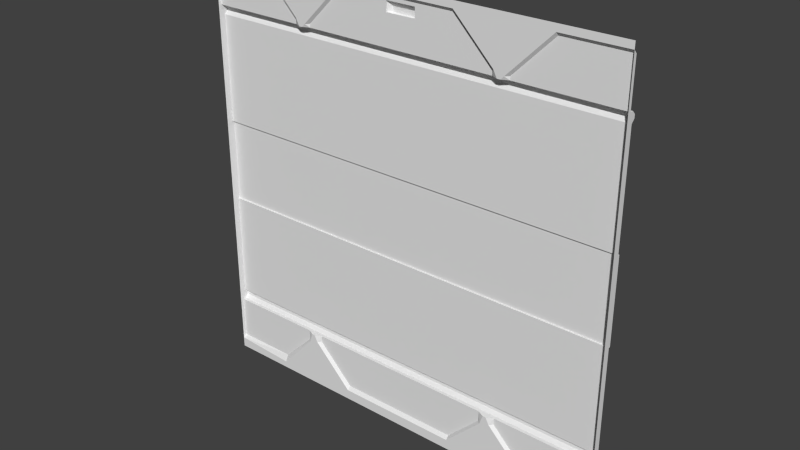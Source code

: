 # Source: eng2_3.blend  (saved by Blender 2.76.0; exported with 4.5.12 LTS)
import bpy
from mathutils import Matrix  # noqa: F401  (used for matrix-valued properties, if any)

bpy.ops.wm.read_factory_settings(use_empty=True)
scene = bpy.context.scene
scene.name = 'Scene'

# ---- collections
col_collection_1 = bpy.data.collections.new('Collection 1'); scene.collection.children.link(col_collection_1)

# ---- materials (node trees are filled in below, after node groups)
mat_eng1_5 = bpy.data.materials.new('eng1_5')
mat_eng1_5.alpha_threshold = 0.0
mat_eng1_5.use_transparent_shadow = False
mat_eng1_5.roughness = 0.5
mat_eng1_5.specular_intensity = 0.0

# ---- material node trees

# ---- world
world_world = bpy.data.worlds.new('World'); scene.world = world_world
world_world.color = (0.05088, 0.05088, 0.05088)
world_world.use_sun_shadow = False
world_world.sun_shadow_jitter_overblur = 0.0
world_world.cycles.sampling_method = 'MANUAL'
world_world.cycles.sample_map_resolution = 256

# ---- meshes
me_eng1_5 = bpy.data.meshes.new('eng1_5')
me_eng1_5.from_pydata([(1.28, -1.28, 1.24), (1.28, -1.26, -1.2), (-1.28, -1.28, -1.22), (-1.28, -1.26, -1.2), (1.28, -1.28, -1.28), (-1.28, -1.28, -1.28), (1.28, -1.28, 1.28), (-1.28, -1.28, 1.28), (-1.28, -1.28, 1.26), (1.28, -1.28, 1.26), (-1.28, -1.28, 1.24), (1.28, -1.28, -1.24), (-1.28, -1.28, -1.24), (0.34, -1.28, 1.26), (0.34, -1.28, 1.24), (0.9, -1.28, 1.26), (0.9, -1.28, 1.24), (0.62, -1.28, 0.98), (-0.64, -1.28, 0.98), (0.64, -1.28, 0.98), (0.66, -1.26, 0.98), (-0.6, -1.26, 0.98), (-0.62, -1.28, 0.98), (0.88, -1.28, -1.24), (0.36, -1.28, -1.24), (-1.28, -1.26, 1.22), (0.34, -1.26, 1.22), (0.9, -1.26, 1.22), (1.28, -1.26, 1.22), (0.6, -1.28, 1.0), (-0.66, -1.28, 1.0), (0.58, -1.28, 1.0), (0.56, -1.26, 1.0), (-0.7, -1.26, 1.0), (-0.68, -1.28, 1.0), (-0.38, -1.28, -1.24), (-0.36, -1.28, 1.26), (-0.36, -1.28, 1.24), (-0.36, -1.26, 1.22), (-0.9, -1.28, -1.24), (-0.92, -1.28, 1.26), (-0.92, -1.28, 1.24), (-0.92, -1.26, 1.22), (0.62, -1.28, -0.98), (-0.64, -1.28, -0.98), (0.64, -1.28, -0.98), (0.66, -1.26, -0.98), (-0.6, -1.26, -0.98), (-0.62, -1.28, -0.98), (0.6, -1.28, -1.0), (-0.66, -1.28, -1.0), (0.58, -1.28, -1.0), (0.56, -1.26, -1.0), (-0.7, -1.26, -1.0), (-0.68, -1.28, -1.0), (1.28, -1.28, -1.22), (-0.9, -1.26, -1.2), (0.88, -1.28, -1.22), (0.36, -1.28, -1.22), (-0.38, -1.28, -1.22), (0.88, -1.26, -1.2), (0.36, -1.26, -1.2), (-0.38, -1.26, -1.2), (-0.07996, -1.26, 1.2), (-0.07998, -1.26, 1.14), (0.09997, -1.26, 1.14), (0.09996, -1.26, 1.2), (-0.06003, -1.26, 1.14), (-0.06003, -1.238, 1.133), (0.07999, -1.26, 1.14), (0.07999, -1.238, 1.133), (-0.07996, -1.25, 1.2), (-0.07998, -1.25, 1.14), (0.07999, -1.23, 1.137), (0.09997, -1.25, 1.14), (0.09996, -1.25, 1.2), (-0.06003, -1.23, 1.137), (-0.05998, -1.23, 1.17), (0.08001, -1.23, 1.17), (0.62, -1.28, -0.94), (-0.6, -1.26, -0.94), (-0.64, -1.28, -0.94), (-1.28, -1.26, -0.94), (0.66, -1.26, -0.94), (-1.28, -1.28, -0.94), (0.6, -1.28, -0.94), (1.28, -1.26, -0.94), (0.56, -1.26, -0.94), (-0.7, -1.26, -0.94), (-0.66, -1.28, -0.94), (-0.64, -1.28, 0.96), (1.28, -1.26, 0.96), (0.66, -1.26, 0.96), (0.56, -1.26, 0.96), (-0.66, -1.28, 0.96), (-1.28, -1.28, 0.96), (-0.7, -1.26, 0.96), (-1.28, -1.26, 0.96), (1.28, -1.28, 0.96), (0.6, -1.28, 0.96), (-0.6, -1.26, 0.96), (0.62, -1.28, 0.96), (-1.28, -1.24, -0.94), (1.28, -1.24, -0.94), (1.28, -1.24, 0.96), (-1.28, -1.24, 0.96), (-1.28, -1.24, -0.88), (1.28, -1.24, -0.88), (1.28, -1.22, -0.9), (1.28, -1.22, -0.92), (-1.28, -1.22, -0.92), (-1.28, -1.22, -0.9), (-1.28, -1.24, 0.9), (1.28, -1.24, 0.9), (-1.28, -1.22, 0.92), (-1.28, -1.22, 0.94), (1.28, -1.22, 0.94), (1.28, -1.22, 0.92), (1.28, -1.24, 0.2601), (-1.28, -1.24, 0.2601), (1.28, -1.24, -0.2397), (-1.28, -1.24, -0.2397), (-1.28, -1.23, -0.2397), (-1.28, -1.23, 0.2601), (1.28, -1.23, 0.2601), (1.28, -1.23, -0.2397)], [], [(25, 97, 95), (18, 36, 37), (49, 24, 58), (39, 2, 56), (37, 14, 26), (31, 99, 93), (14, 31, 26), (8, 41, 10), (16, 20, 19), (16, 9, 0), (57, 1, 55), (48, 81, 80), (83, 46, 45), (59, 61, 58), (24, 23, 4), (33, 42, 41), (100, 90, 22), (42, 96, 97), (48, 62, 59), (57, 45, 46), (56, 54, 39), (68, 76, 73), (26, 66, 63), (63, 71, 72), (65, 74, 75), (68, 72, 76), (75, 78, 77), (77, 78, 73), (77, 76, 72), (78, 75, 74), (63, 66, 75), (74, 70, 73), (69, 70, 74), (67, 68, 70), (67, 64, 72), (87, 62, 80), (88, 56, 82), (38, 21, 22), (85, 51, 87), (84, 82, 3), (89, 54, 88), (86, 60, 83), (96, 34, 94), (101, 19, 92), (92, 27, 91), (67, 69, 93), (36, 7, 13), (98, 91, 28), (14, 29, 31), (87, 52, 61), (124, 125, 122), (104, 105, 93), (5, 12, 39), (68, 67, 72), (65, 26, 93), (87, 103, 83), (5, 35, 24), (37, 36, 13), (17, 101, 99), (42, 33, 96), (24, 49, 23), (25, 10, 41), (41, 42, 25), (46, 60, 57), (49, 85, 43), (26, 65, 66), (32, 26, 31), (63, 38, 26), (100, 21, 38), (16, 15, 9), (26, 38, 37), (56, 53, 54), (104, 116, 115), (4, 5, 24), (21, 100, 22), (113, 112, 114), (37, 38, 22), (109, 103, 102), (17, 15, 19), (88, 53, 56), (55, 11, 23), (70, 68, 73), (14, 13, 29), (106, 107, 108), (79, 83, 45), (59, 62, 61), (58, 24, 59), (58, 61, 52), (5, 39, 35), (47, 80, 62), (45, 43, 79), (41, 40, 30), (24, 35, 59), (19, 15, 16), (57, 60, 1), (85, 49, 51), (71, 77, 72), (3, 56, 2), (53, 88, 54), (65, 69, 74), (34, 33, 41), (18, 90, 94), (18, 22, 90), (18, 94, 30), (64, 67, 100), (100, 38, 64), (20, 92, 19), (71, 75, 77), (92, 20, 27), (108, 109, 110), (2, 84, 3), (49, 43, 23), (52, 87, 51), (80, 47, 48), (22, 18, 37), (89, 81, 44), (100, 67, 93), (51, 49, 58), (50, 89, 44), (113, 98, 118), (17, 99, 29), (76, 77, 73), (13, 14, 37), (73, 78, 74), (116, 117, 114), (39, 12, 2), (101, 17, 19), (69, 67, 70), (86, 1, 60), (93, 32, 31), (10, 25, 95), (8, 40, 41), (35, 44, 59), (50, 39, 54), (85, 79, 43), (57, 23, 45), (66, 65, 75), (23, 11, 4), (121, 122, 125), (118, 124, 123), (64, 63, 72), (106, 121, 120), (46, 83, 60), (96, 33, 34), (41, 30, 34), (61, 62, 87), (30, 94, 34), (39, 50, 35), (89, 50, 54), (48, 47, 62), (118, 119, 112), (69, 65, 93), (31, 29, 99), (38, 63, 64), (28, 91, 27), (32, 93, 26), (58, 52, 51), (17, 29, 15), (48, 44, 81), (0, 27, 16), (3, 82, 56), (0, 28, 27), (97, 25, 42), (106, 84, 121), (55, 23, 57), (16, 27, 20), (50, 44, 35), (59, 44, 48), (71, 63, 75), (23, 43, 45), (36, 18, 30), (15, 29, 13), (36, 30, 40), (15, 13, 6), (6, 9, 15), (8, 7, 40), (36, 40, 7), (6, 13, 7), (0, 98, 28), (123, 124, 122), (92, 91, 104), (99, 101, 93), (94, 90, 100), (93, 101, 92), (96, 94, 100), (100, 93, 105), (92, 104, 93), (105, 97, 96), (96, 100, 105), (80, 81, 89), (79, 85, 83), (80, 89, 88), (83, 85, 87), (87, 80, 102), (88, 82, 102), (102, 103, 87), (86, 83, 103), (80, 88, 102), (105, 104, 115), (117, 113, 114), (110, 109, 102), (111, 106, 108), (111, 108, 110), (120, 125, 124), (109, 108, 107), (120, 124, 118), (103, 109, 107), (107, 120, 86), (113, 117, 116), (120, 55, 86), (86, 103, 107), (55, 1, 86), (91, 98, 113), (116, 104, 113), (120, 118, 98), (113, 104, 91), (98, 55, 120), (115, 116, 114), (120, 121, 125), (119, 118, 123), (107, 106, 120), (113, 118, 112), (119, 123, 122), (115, 114, 112), (119, 122, 121), (105, 115, 112), (119, 121, 95), (97, 105, 112), (112, 119, 95), (106, 111, 110), (110, 102, 106), (82, 84, 106), (95, 97, 112), (106, 102, 82), (95, 121, 84)])
_uv = me_eng1_5.uv_layers.new(name='UVMap')
_uv.uv.foreach_set('vector', [0.6131, 0.5139, 0.5875, 0.5139, 0.5875, 0.512, 0.75, 0.8828, 0.6406, 0.9922, 0.6406, 0.9844, 0.2656, 0.1094, 0.3594, 0.01562, 0.3594, 0.02344, 0.8516, 0.01562, 1.0, 0.02344, 0.8516, 0.03125, 0.6406, 0.9844, 0.3672, 0.9844, 0.3672, 0.9766, 0.2734, 0.8906, 0.2656, 0.875, 0.2812, 0.875, 0.3672, 0.9844, 0.2734, 0.8906, 0.3672, 0.9766, 1.0, 0.9922, 0.8594, 0.9844, 1.0, 0.9844, 0.1484, 0.9844, 0.2422, 0.8828, 0.25, 0.8828, 0.1484, 0.9844, 0.0, 0.9922, 0.0, 0.9844, 0.1562, 0.02344, 0.0, 0.03125, 0.0, 0.02344, 0.7422, 0.1172, 0.75, 0.1328, 0.7344, 0.1328, 0.2422, 0.1328, 0.2422, 0.1172, 0.25, 0.1172, 0.6484, 0.02344, 0.3594, 0.03125, 0.3594, 0.02344, 0.3594, 0.01563, 0.1562, 0.01563, 0.0, 0.0, 0.7734, 0.8906, 0.8594, 0.9766, 0.8594, 0.9844, 0.7344, 0.875, 0.75, 0.875, 0.7422, 0.8828, 0.8594, 0.9766, 0.7734, 0.875, 1.0, 0.875, 0.7422, 0.1172, 0.6484, 0.03125, 0.6484, 0.02344, 0.1562, 0.02344, 0.25, 0.1172, 0.2422, 0.1172, 0.8516, 0.03125, 0.7656, 0.1094, 0.8516, 0.01562, 0.5058, 0.9652, 0.5058, 0.965, 0.4864, 0.965, 0.3672, 0.9766, 0.461, 0.9687, 0.5312, 0.9687, 0.5312, 0.9687, 0.5312, 0.9687, 0.5312, 0.9453, 0.4609, 0.9453, 0.4609, 0.9453, 0.461, 0.9687, 0.5058, 0.9652, 0.5085, 0.9654, 0.5058, 0.9654, 0.461, 0.9687, 0.4687, 0.9609, 0.5234, 0.9609, 0.5234, 0.9609, 0.4687, 0.9609, 0.4688, 0.9453, 0.5234, 0.9609, 0.5234, 0.9453, 0.5312, 0.9453, 0.4687, 0.9609, 0.461, 0.9687, 0.4609, 0.9453, 0.5312, 0.9687, 0.461, 0.9687, 0.461, 0.9687, 0.4837, 0.9654, 0.4864, 0.9652, 0.4864, 0.9654, 0.468, 0.9466, 0.468, 0.9464, 0.4617, 0.9466, 0.5234, 0.9444, 0.5234, 0.945, 0.4688, 0.945, 0.5245, 0.947, 0.5302, 0.947, 0.5302, 0.947, 0.2812, 0.1328, 0.6484, 0.03125, 0.7344, 0.1328, 0.7734, 0.1328, 0.8516, 0.03125, 1.0, 0.1328, 0.6406, 0.9766, 0.7344, 0.8828, 0.7422, 0.8828, 0.2656, 0.1328, 0.2734, 0.1094, 0.2812, 0.1328, 0.4004, 0.512, 0.4004, 0.5139, 0.3748, 0.5139, 0.7578, 0.1328, 0.7656, 0.1094, 0.7734, 0.1328, 0.0, 0.1328, 0.1562, 0.03125, 0.2422, 0.1328, 0.7734, 0.875, 0.7656, 0.8906, 0.7578, 0.875, 0.2578, 0.875, 0.25, 0.8828, 0.2422, 0.875, 0.2422, 0.875, 0.1484, 0.9766, 0.0, 0.875, 0.5234, 0.9453, 0.4688, 0.9453, 0.2812, 0.875, 0.6406, 0.9922, 1.0, 1.0, 0.3672, 0.9922, 0.5875, 0.512, 0.5875, 0.5139, 0.6131, 0.5139, 0.3672, 0.9844, 0.2656, 0.8906, 0.2734, 0.8906, 0.2812, 0.1328, 0.2812, 0.1094, 0.3594, 0.03125, 0.0, 0.6016, 0.0, 0.4064, 1.0, 0.4064, 0.0, 0.875, 1.0, 0.875, 0.2812, 0.875, 1.0, 0.0, 1.0, 0.01563, 0.8516, 0.01563, 0.5245, 0.9468, 0.5245, 0.947, 0.5302, 0.947, 0.4609, 0.9453, 0.3672, 0.9766, 0.2812, 0.875, 0.2812, 0.1328, 0.0, 0.1328, 0.2422, 0.1328, 1.0, 0.0, 0.6484, 0.01563, 0.3594, 0.01563, 0.6406, 0.9844, 0.6406, 0.9922, 0.3672, 0.9922, 0.2578, 0.8828, 0.2578, 0.875, 0.2656, 0.875, 0.8594, 0.9766, 0.7734, 0.8906, 0.7734, 0.875, 0.3594, 0.01563, 0.2656, 0.1094, 0.1562, 0.01563, 1.0, 0.9766, 1.0, 0.9844, 0.8594, 0.9844, 0.8594, 0.9844, 0.8594, 0.9766, 1.0, 0.9766, 0.2422, 0.1172, 0.1562, 0.03125, 0.1562, 0.02344, 0.2656, 0.1094, 0.2656, 0.1328, 0.2578, 0.1172, 0.3672, 0.9766, 0.4609, 0.9453, 0.461, 0.9687, 0.2812, 0.8906, 0.3672, 0.9766, 0.2734, 0.8906, 0.5312, 0.9687, 0.6406, 0.9766, 0.3672, 0.9766, 0.7344, 0.875, 0.7344, 0.8828, 0.6406, 0.9766, 0.1484, 0.9844, 0.1484, 0.9922, 0.0, 0.9922, 0.3672, 0.9766, 0.6406, 0.9766, 0.6406, 0.9844, 0.8516, 0.03125, 0.7734, 0.1094, 0.7656, 0.1094, 0.0, 0.875, 0.0, 0.8672, 1.0, 0.8672, 0.0, 0.0, 1.0, 0.0, 0.3594, 0.01563, 0.7344, 0.8828, 0.7344, 0.875, 0.7422, 0.8828, 0.0, 0.8516, 1.0, 0.8516, 1.0, 0.8594, 0.6406, 0.9844, 0.6406, 0.9766, 0.7422, 0.8828, 0.0, 0.1406, 0.0, 0.1328, 1.0, 0.1328, 0.2578, 0.8828, 0.1484, 0.9922, 0.25, 0.8828, 0.7734, 0.1328, 0.7734, 0.1094, 0.8516, 0.03125, 0.0, 0.02344, 0.0, 0.01562, 0.1562, 0.01562, 0.4864, 0.9652, 0.5058, 0.9652, 0.4864, 0.965, 0.3672, 0.9844, 0.3672, 0.9922, 0.2656, 0.8906, 1.0, 0.1562, 0.0, 0.1562, 0.0, 0.1484, 0.2578, 0.1328, 0.2422, 0.1328, 0.25, 0.1172, 0.6484, 0.02344, 0.6484, 0.03125, 0.3594, 0.03125, 0.3594, 0.02344, 0.3594, 0.01562, 0.6484, 0.02344, 0.3594, 0.02344, 0.3594, 0.03125, 0.2812, 0.1094, 1.0, 0.0, 0.8516, 0.01563, 0.6484, 0.01563, 0.7344, 0.1172, 0.7344, 0.1328, 0.6484, 0.03125, 0.25, 0.1172, 0.2578, 0.1172, 0.2578, 0.1328, 0.8594, 0.9844, 0.8594, 0.9922, 0.7578, 0.8906, 0.3594, 0.01562, 0.6484, 0.01562, 0.6484, 0.02344, 0.25, 0.8828, 0.1484, 0.9922, 0.1484, 0.9844, 0.1562, 0.02344, 0.1562, 0.03125, 0.0, 0.03125, 0.2656, 0.1328, 0.2656, 0.1094, 0.2734, 0.1094, 0.5312, 0.9687, 0.5234, 0.9609, 0.5312, 0.9453, 1.0, 0.03125, 0.8516, 0.03125, 1.0, 0.02344, 0.7734, 0.1094, 0.7734, 0.1328, 0.7656, 0.1094, 0.4617, 0.9466, 0.468, 0.9466, 0.4617, 0.9466, 0.7656, 0.8906, 0.7734, 0.8906, 0.8594, 0.9844, 0.75, 0.8828, 0.75, 0.875, 0.7578, 0.875, 0.75, 0.8828, 0.7422, 0.8828, 0.75, 0.875, 0.75, 0.8828, 0.7578, 0.875, 0.7578, 0.8906, 0.5312, 0.9453, 0.5234, 0.9453, 0.7344, 0.875, 0.7344, 0.875, 0.6406, 0.9766, 0.5312, 0.9453, 0.2422, 0.8828, 0.2422, 0.875, 0.25, 0.8828, 0.5312, 0.9687, 0.461, 0.9687, 0.5234, 0.9609, 0.2422, 0.875, 0.2422, 0.8828, 0.1484, 0.9766, 0.0, 0.1484, 0.0, 0.1406, 1.0, 0.1406, 0.3728, 0.512, 0.4004, 0.512, 0.3748, 0.5139, 0.2656, 0.1094, 0.2578, 0.1172, 0.1562, 0.01563, 0.2812, 0.1094, 0.2812, 0.1328, 0.2734, 0.1094, 0.7344, 0.1328, 0.7344, 0.1172, 0.7422, 0.1172, 0.7422, 0.8828, 0.75, 0.8828, 0.6406, 0.9844, 0.7578, 0.1328, 0.75, 0.1328, 0.75, 0.1172, 0.7344, 0.875, 0.5234, 0.9453, 0.2812, 0.875, 0.2734, 0.1094, 0.2656, 0.1094, 0.3594, 0.02344, 0.7578, 0.1094, 0.7578, 0.1328, 0.75, 0.1172, 0.0, 0.8516, 0.0, 0.875, 0.0, 0.6016, 0.2578, 0.8828, 0.2656, 0.875, 0.2656, 0.8906, 0.5234, 0.9453, 0.5234, 0.9609, 0.4688, 0.9453, 0.3672, 0.9922, 0.3672, 0.9844, 0.6406, 0.9844, 0.4688, 0.9453, 0.4687, 0.9609, 0.4609, 0.9453, 0.0, 0.8672, 0.0, 0.8594, 1.0, 0.8594, 0.8516, 0.01562, 1.0, 0.01562, 1.0, 0.02344, 0.2578, 0.875, 0.2578, 0.8828, 0.25, 0.8828, 0.4688, 0.9444, 0.5234, 0.9444, 0.4688, 0.945, 0.0, 0.1328, 0.0, 0.03125, 0.1562, 0.03125, 0.2812, 0.875, 0.2812, 0.8906, 0.2734, 0.8906, 0.615, 0.512, 0.6131, 0.5139, 0.5875, 0.512, 1.0, 0.9922, 0.8594, 0.9922, 0.8594, 0.9844, 0.6484, 0.01562, 0.75, 0.1172, 0.6484, 0.02344, 0.7578, 0.1094, 0.8516, 0.01562, 0.7656, 0.1094, 0.2656, 0.1328, 0.2578, 0.1328, 0.2578, 0.1172, 0.1562, 0.02344, 0.1562, 0.01562, 0.25, 0.1172, 0.461, 0.9687, 0.4609, 0.9453, 0.461, 0.9687, 0.1562, 0.01563, 0.0, 0.01563, 0.0, 0.0, 0.9982, 0.4067, 0.9982, 0.4067, 0.001787, 0.4067, 0.001787, 0.6012, 0.001787, 0.6012, 0.9982, 0.6012, 0.5312, 0.9453, 0.5312, 0.9687, 0.5312, 0.9453, 1.0, 0.1562, 1.0, 0.4064, 0.0, 0.4064, 0.2422, 0.1172, 0.2422, 0.1328, 0.1562, 0.03125, 0.7734, 0.875, 0.7734, 0.8906, 0.7656, 0.8906, 0.8594, 0.9844, 0.7578, 0.8906, 0.7656, 0.8906, 0.3594, 0.03125, 0.6484, 0.03125, 0.2812, 0.1328, 0.7578, 0.8906, 0.7578, 0.875, 0.7656, 0.8906, 0.8516, 0.01563, 0.7578, 0.1094, 0.6484, 0.01563, 0.7578, 0.1328, 0.7578, 0.1094, 0.7656, 0.1094, 0.7422, 0.1172, 0.7344, 0.1172, 0.6484, 0.03125, 0.0, 0.6016, 1.0, 0.6016, 1.0, 0.8516, 0.4688, 0.9453, 0.4609, 0.9453, 0.2812, 0.875, 0.2734, 0.8906, 0.2656, 0.8906, 0.2656, 0.875, 0.6406, 0.9766, 0.5312, 0.9687, 0.5312, 0.9453, 0.0, 0.9766, 0.0, 0.875, 0.1484, 0.9766, 0.2812, 0.8906, 0.2812, 0.875, 0.3672, 0.9766, 0.3594, 0.02344, 0.2812, 0.1094, 0.2734, 0.1094, 0.2578, 0.8828, 0.2656, 0.8906, 0.1484, 0.9922, 0.7422, 0.1172, 0.75, 0.1172, 0.75, 0.1328, 0.0, 0.9844, 0.1484, 0.9766, 0.1484, 0.9844, 1.0, 0.03125, 1.0, 0.1328, 0.8516, 0.03125, 0.0, 0.9844, 0.0, 0.9766, 0.1484, 0.9766, 1.0, 0.875, 1.0, 0.9766, 0.8594, 0.9766, 1.0, 0.1562, 1.0, 0.1328, 1.0, 0.4064, 0.0, 0.02344, 0.1562, 0.01562, 0.1562, 0.02344, 0.1484, 0.9844, 0.1484, 0.9766, 0.2422, 0.8828, 0.7578, 0.1094, 0.75, 0.1172, 0.6484, 0.01563, 0.6484, 0.02344, 0.75, 0.1172, 0.7422, 0.1172, 0.5312, 0.9687, 0.5312, 0.9687, 0.461, 0.9687, 0.1562, 0.01562, 0.2578, 0.1172, 0.25, 0.1172, 0.6406, 0.9922, 0.75, 0.8828, 0.7578, 0.8906, 0.1484, 0.9922, 0.2656, 0.8906, 0.3672, 0.9922, 0.6406, 0.9922, 0.7578, 0.8906, 0.8594, 0.9922, 0.1484, 0.9922, 0.3672, 0.9922, 0.0, 1.0, 0.0, 1.0, 0.0, 0.9922, 0.1484, 0.9922, 1.0, 0.9922, 1.0, 1.0, 0.8594, 0.9922, 0.6406, 0.9922, 0.8594, 0.9922, 1.0, 1.0, 0.0, 1.0, 0.3672, 0.9922, 1.0, 1.0, 0.615, 0.512, 0.5875, 0.512, 0.6131, 0.5139, 1.0, 0.6016, 0.0, 0.6016, 1.0, 0.4064, 0.2422, 0.875, 0.0, 0.875, 0.0, 0.875, 0.2656, 0.875, 0.2578, 0.875, 0.2812, 0.875, 0.7578, 0.875, 0.75, 0.875, 0.7344, 0.875, 0.2812, 0.875, 0.2578, 0.875, 0.2422, 0.875, 0.7734, 0.875, 0.7578, 0.875, 0.7344, 0.875, 0.7344, 0.875, 0.2812, 0.875, 1.0, 0.875, 0.2422, 0.875, 0.0, 0.875, 0.2812, 0.875, 1.0, 0.875, 1.0, 0.875, 0.7734, 0.875, 0.7734, 0.875, 0.7344, 0.875, 1.0, 0.875, 0.7344, 0.1328, 0.75, 0.1328, 0.7578, 0.1328, 0.2578, 0.1328, 0.2656, 0.1328, 0.2422, 0.1328, 0.7344, 0.1328, 0.7578, 0.1328, 0.7734, 0.1328, 0.2422, 0.1328, 0.2656, 0.1328, 0.2812, 0.1328, 0.2812, 0.1328, 0.7344, 0.1328, 1.0, 0.1328, 0.7734, 0.1328, 1.0, 0.1328, 1.0, 0.1328, 1.0, 0.1328, 0.0, 0.1328, 0.2812, 0.1328, 0.0, 0.1328, 0.2422, 0.1328, 0.0, 0.1328, 0.7344, 0.1328, 0.7734, 0.1328, 1.0, 0.1328, 1.0, 0.875, 0.0, 0.875, 1.0, 0.8672, 0.0, 0.8594, 0.0, 0.8516, 1.0, 0.8594, 1.0, 0.1406, 0.0, 0.1406, 1.0, 0.1328, 1.0, 0.1484, 1.0, 0.1562, 0.0, 0.1484, 1.0, 0.1484, 0.0, 0.1484, 1.0, 0.1406, 0.001787, 0.4067, 0.001787, 0.4067, 0.001787, 0.6012, 0.0, 0.1406, 0.0, 0.1484, 0.0, 0.1562, 0.001787, 0.4067, 0.001787, 0.6012, 0.0, 0.6016, 0.0, 0.1328, 0.0, 0.1406, 0.0, 0.1562, 0.0, 0.1562, 0.001787, 0.4067, 0.0, 0.1328, 0.0, 0.8516, 0.0, 0.8594, 0.0, 0.8672, 0.001787, 0.4067, 0.0, 0.02344, 0.0, 0.1328, 0.0, 0.1328, 0.0, 0.1328, 0.0, 0.1562, 0.0, 0.02344, 0.0, 0.03125, 0.0, 0.1328, 0.0, 0.875, 0.0, 0.875, 0.0, 0.8516, 0.0, 0.8672, 0.0, 0.875, 0.0, 0.8516, 0.001787, 0.4067, 0.0, 0.6016, 0.0, 0.875, 0.0, 0.8516, 0.0, 0.875, 0.0, 0.875, 0.0, 0.875, 0.0, 0.02344, 0.001787, 0.4067, 1.0, 0.8672, 0.0, 0.8672, 1.0, 0.8594, 0.001787, 0.4067, 0.9982, 0.4067, 0.001787, 0.4067, 0.9982, 0.6012, 0.001787, 0.6012, 0.9982, 0.6012, 0.0, 0.1562, 1.0, 0.1562, 0.0, 0.4064, 0.0, 0.8516, 0.0, 0.6016, 1.0, 0.8516, 0.9982, 0.6012, 0.9982, 0.6012, 0.9982, 0.4067, 1.0, 0.8672, 1.0, 0.8594, 1.0, 0.8516, 0.9982, 0.6012, 0.9982, 0.4067, 1.0, 0.4064, 1.0, 0.875, 1.0, 0.8672, 1.0, 0.8516, 0.9982, 0.6012, 1.0, 0.4064, 1.0, 0.875, 1.0, 0.875, 1.0, 0.875, 1.0, 0.8516, 1.0, 0.8516, 0.9982, 0.6012, 1.0, 0.875, 1.0, 0.1562, 1.0, 0.1484, 1.0, 0.1406, 1.0, 0.1406, 1.0, 0.1328, 1.0, 0.1562, 1.0, 0.1328, 1.0, 0.1328, 1.0, 0.1562, 1.0, 0.875, 1.0, 0.875, 1.0, 0.8516, 1.0, 0.1562, 1.0, 0.1328, 1.0, 0.1328, 1.0, 0.875, 1.0, 0.4064, 1.0, 0.1328])
me_eng1_5.materials.append(mat_eng1_5)
me_eng1_5.use_remesh_preserve_volume = False
me_eng1_5.use_remesh_preserve_attributes = False
me_eng1_5.use_mirror_vertex_groups = False
me_eng1_5.update()

# ---- objects
ob_eng2_3_mesh = bpy.data.objects.new('eng2_3_mesh', me_eng1_5)

# ---- transforms, parenting, visibility, modifiers, constraints
ob_eng2_3_mesh.location = (0.0, 0.0, 0.0)
ob_eng2_3_mesh.lineart.crease_threshold = 0.0

# ---- collection membership
col_collection_1.objects.link(ob_eng2_3_mesh)

# ---- scene / render settings (as saved in the file)
scene.frame_start = 1; scene.frame_end = 2; scene.frame_set(1)
scene.render.engine = 'BLENDER_EEVEE_NEXT'
scene.render.resolution_percentage = 50
scene.render.dither_intensity = 0.0
scene.cycles.use_denoising = False
scene.cycles.samples = 10
scene.cycles.sampling_pattern = 'TABULATED_SOBOL'
scene.cycles.light_sampling_threshold = 0.0
scene.cycles.use_adaptive_sampling = False
scene.cycles.use_light_tree = False
scene.cycles.blur_glossy = 0.0
scene.cycles.pixel_filter_type = 'GAUSSIAN'
scene.cycles.sample_clamp_indirect = 0.0
scene.view_settings.view_transform = 'Standard'
bpy.context.view_layer.update()

# ---- added for rendering (the .blend has no active camera and no usable light): camera, sun
cam_auto = bpy.data.cameras.new('AutoCamera')
cam_auto.lens = 50.0
cam_auto.sensor_width = 36.0
cam_auto.clip_end = 1000.0
ob_auto_camera = bpy.data.objects.new('AutoCamera', cam_auto)
scene.collection.objects.link(ob_auto_camera)
ob_auto_camera.location = (3.35013, -5.27016, 2.6801)
ob_auto_camera.rotation_euler = (1.09748, -7.21219e-08, 0.694738)
scene.camera = ob_auto_camera
light_auto_sun = bpy.data.lights.new('AutoSun', 'SUN')
light_auto_sun.energy = 3.0
light_auto_sun.angle = 0.0523599
ob_auto_sun = bpy.data.objects.new('AutoSun', light_auto_sun)
scene.collection.objects.link(ob_auto_sun)
ob_auto_sun.rotation_euler = (0.872665, 0.174533, 0.523599)
bpy.context.view_layer.update()
